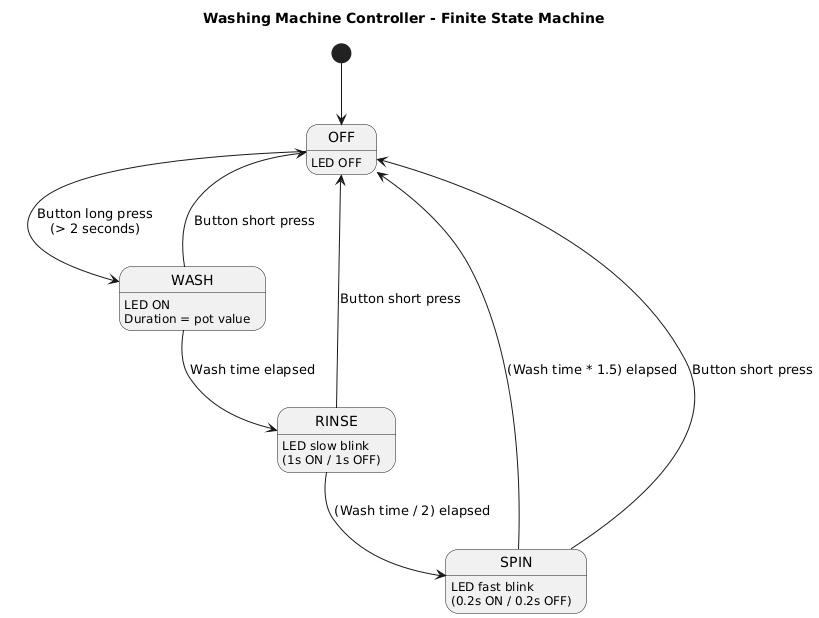

The diagram above was rendered by PlantUML. Its source (embedded in the PNG):
@startuml
title Washing Machine Controller - Finite State Machine

[*] --> OFF

OFF : LED OFF
OFF --> WASH : Button long press\n(> 2 seconds)

WASH : LED ON\nDuration = pot value
WASH --> RINSE : Wash time elapsed
WASH --> OFF : Button short press

RINSE : LED slow blink\n(1s ON / 1s OFF)
RINSE --> SPIN : (Wash time / 2) elapsed
RINSE --> OFF : Button short press

SPIN : LED fast blink\n(0.2s ON / 0.2s OFF)
SPIN --> OFF : (Wash time * 1.5) elapsed
SPIN --> OFF : Button short press
@enduml